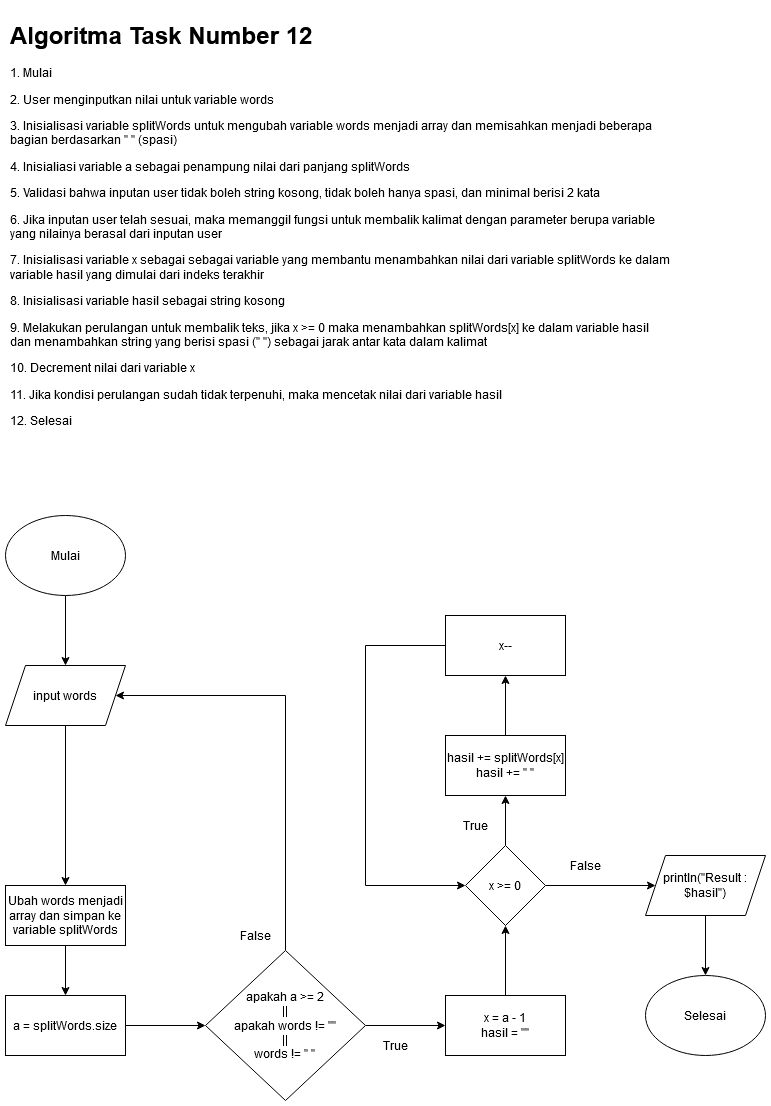

The diagram above was exported from draw.io. Its source (the exported page's mxGraphModel, read from the mxfile embedded in the PNG):
<mxGraphModel dx="782" dy="1532" grid="1" gridSize="10" guides="1" tooltips="1" connect="1" arrows="1" fold="1" page="1" pageScale="1" pageWidth="850" pageHeight="1100" math="0" shadow="0">
  <root>
    <mxCell id="0" />
    <mxCell id="1" parent="0" />
    <mxCell id="h7_VbWZ4mzchbAo97j2f-35" style="edgeStyle=orthogonalEdgeStyle;rounded=0;orthogonalLoop=1;jettySize=auto;html=1;" parent="1" source="h7_VbWZ4mzchbAo97j2f-1" target="h7_VbWZ4mzchbAo97j2f-46" edge="1">
      <mxGeometry relative="1" as="geometry">
        <mxPoint x="210" y="160" as="targetPoint" />
      </mxGeometry>
    </mxCell>
    <mxCell id="h7_VbWZ4mzchbAo97j2f-1" value="Mulai" style="ellipse;whiteSpace=wrap;html=1;" parent="1" vertex="1">
      <mxGeometry x="40" y="120" width="120" height="80" as="geometry" />
    </mxCell>
    <mxCell id="XZjL-SAgCFaMuscJ4jdi-13" style="edgeStyle=orthogonalEdgeStyle;rounded=0;orthogonalLoop=1;jettySize=auto;html=1;" parent="1" source="h7_VbWZ4mzchbAo97j2f-3" target="XZjL-SAgCFaMuscJ4jdi-4" edge="1">
      <mxGeometry relative="1" as="geometry" />
    </mxCell>
    <mxCell id="XZjL-SAgCFaMuscJ4jdi-19" style="edgeStyle=orthogonalEdgeStyle;rounded=0;orthogonalLoop=1;jettySize=auto;html=1;entryX=1;entryY=0.5;entryDx=0;entryDy=0;" parent="1" source="h7_VbWZ4mzchbAo97j2f-3" target="h7_VbWZ4mzchbAo97j2f-46" edge="1">
      <mxGeometry relative="1" as="geometry">
        <Array as="points">
          <mxPoint x="320" y="300" />
        </Array>
      </mxGeometry>
    </mxCell>
    <mxCell id="h7_VbWZ4mzchbAo97j2f-3" value="&lt;div&gt;apakah a &amp;gt;= 2&lt;/div&gt;&lt;div&gt;||&lt;br&gt;&lt;/div&gt;&lt;div&gt;apakah words != &quot;&quot;&lt;br&gt;&lt;/div&gt;&lt;div&gt;||&lt;/div&gt;&lt;div&gt;&lt;div&gt;words != &quot; &quot;&lt;/div&gt;&lt;/div&gt;" style="rhombus;whiteSpace=wrap;html=1;" parent="1" vertex="1">
      <mxGeometry x="240" y="555" width="160" height="150" as="geometry" />
    </mxCell>
    <mxCell id="XZjL-SAgCFaMuscJ4jdi-9" style="edgeStyle=orthogonalEdgeStyle;rounded=0;orthogonalLoop=1;jettySize=auto;html=1;entryX=0.5;entryY=0;entryDx=0;entryDy=0;" parent="1" source="h7_VbWZ4mzchbAo97j2f-46" target="XZjL-SAgCFaMuscJ4jdi-2" edge="1">
      <mxGeometry relative="1" as="geometry">
        <mxPoint x="100" y="380" as="targetPoint" />
      </mxGeometry>
    </mxCell>
    <mxCell id="h7_VbWZ4mzchbAo97j2f-46" value="input words" style="shape=parallelogram;perimeter=parallelogramPerimeter;whiteSpace=wrap;html=1;fixedSize=1;" parent="1" vertex="1">
      <mxGeometry x="40" y="270" width="120" height="60" as="geometry" />
    </mxCell>
    <mxCell id="Pv6YU08qZgW7C-vHXDUd-1" value="&lt;h1&gt;Algoritma Task Number 12&lt;br&gt;&lt;/h1&gt;&lt;p&gt;1. Mulai&lt;br&gt;&lt;/p&gt;&lt;p&gt;2. User menginputkan nilai untuk variable words&lt;br&gt;&lt;/p&gt;&lt;p&gt;3. Inisialisasi variable splitWords untuk mengubah variable words menjadi array dan memisahkan menjadi beberapa bagian berdasarkan &quot; &quot; (spasi)&lt;br&gt;&lt;/p&gt;&lt;p&gt;4. Inisialiasi variable a sebagai penampung nilai dari panjang splitWords&lt;br&gt;&lt;/p&gt;&lt;p&gt;5. Validasi bahwa inputan user tidak boleh string kosong, tidak boleh hanya spasi, dan minimal berisi 2 kata&lt;br&gt;&lt;/p&gt;&lt;p&gt;6. Jika inputan user telah sesuai, maka memanggil fungsi untuk membalik kalimat dengan parameter berupa variable yang nilainya berasal dari inputan user&lt;br&gt;&lt;/p&gt;&lt;p&gt;7. Inisialisasi variable x sebagai sebagai variable yang membantu menambahkan nilai dari variable splitWords ke dalam variable hasil yang dimulai dari indeks terakhir&lt;br&gt;&lt;/p&gt;&lt;p&gt;8. Inisialisasi variable hasil sebagai string kosong&lt;br&gt;&lt;/p&gt;&lt;p&gt;9. Melakukan perulangan untuk membalik teks, jika x &amp;gt;= 0 maka menambahkan splitWords[x] ke dalam variable hasil dan menambahkan string yang berisi spasi (&quot; &quot;) sebagai jarak antar kata dalam kalimat&lt;br&gt;&lt;/p&gt;&lt;p&gt;10. Decrement nilai dari variable x&lt;br&gt;&lt;/p&gt;&lt;p&gt;11. Jika kondisi perulangan sudah tidak terpenuhi, maka mencetak nilai dari variable hasil&lt;br&gt;&lt;/p&gt;&lt;p&gt;12. Selesai&lt;br&gt;&lt;/p&gt;" style="text;html=1;strokeColor=none;fillColor=none;spacing=5;spacingTop=-20;whiteSpace=wrap;overflow=hidden;rounded=0;" parent="1" vertex="1">
      <mxGeometry x="40" y="-380" width="670" height="460" as="geometry" />
    </mxCell>
    <mxCell id="XZjL-SAgCFaMuscJ4jdi-11" style="edgeStyle=orthogonalEdgeStyle;rounded=0;orthogonalLoop=1;jettySize=auto;html=1;" parent="1" source="XZjL-SAgCFaMuscJ4jdi-2" target="XZjL-SAgCFaMuscJ4jdi-3" edge="1">
      <mxGeometry relative="1" as="geometry" />
    </mxCell>
    <mxCell id="XZjL-SAgCFaMuscJ4jdi-2" value="Ubah words menjadi array dan simpan ke variable splitWords" style="rounded=0;whiteSpace=wrap;html=1;" parent="1" vertex="1">
      <mxGeometry x="40" y="490" width="120" height="60" as="geometry" />
    </mxCell>
    <mxCell id="XZjL-SAgCFaMuscJ4jdi-12" style="edgeStyle=orthogonalEdgeStyle;rounded=0;orthogonalLoop=1;jettySize=auto;html=1;" parent="1" source="XZjL-SAgCFaMuscJ4jdi-3" target="h7_VbWZ4mzchbAo97j2f-3" edge="1">
      <mxGeometry relative="1" as="geometry" />
    </mxCell>
    <mxCell id="XZjL-SAgCFaMuscJ4jdi-3" value="a = splitWords.size" style="rounded=0;whiteSpace=wrap;html=1;" parent="1" vertex="1">
      <mxGeometry x="40" y="600" width="120" height="60" as="geometry" />
    </mxCell>
    <mxCell id="XZjL-SAgCFaMuscJ4jdi-14" style="edgeStyle=orthogonalEdgeStyle;rounded=0;orthogonalLoop=1;jettySize=auto;html=1;" parent="1" source="XZjL-SAgCFaMuscJ4jdi-4" target="XZjL-SAgCFaMuscJ4jdi-5" edge="1">
      <mxGeometry relative="1" as="geometry" />
    </mxCell>
    <mxCell id="XZjL-SAgCFaMuscJ4jdi-4" value="&lt;div&gt;x = a - 1&lt;/div&gt;&lt;div&gt;hasil = &quot;&quot;&lt;br&gt;&lt;/div&gt;" style="rounded=0;whiteSpace=wrap;html=1;" parent="1" vertex="1">
      <mxGeometry x="480" y="600" width="120" height="60" as="geometry" />
    </mxCell>
    <mxCell id="XZjL-SAgCFaMuscJ4jdi-15" style="edgeStyle=orthogonalEdgeStyle;rounded=0;orthogonalLoop=1;jettySize=auto;html=1;" parent="1" source="XZjL-SAgCFaMuscJ4jdi-5" target="XZjL-SAgCFaMuscJ4jdi-6" edge="1">
      <mxGeometry relative="1" as="geometry" />
    </mxCell>
    <mxCell id="XZjL-SAgCFaMuscJ4jdi-18" style="edgeStyle=orthogonalEdgeStyle;rounded=0;orthogonalLoop=1;jettySize=auto;html=1;entryX=0;entryY=0.5;entryDx=0;entryDy=0;" parent="1" source="XZjL-SAgCFaMuscJ4jdi-5" target="XZjL-SAgCFaMuscJ4jdi-8" edge="1">
      <mxGeometry relative="1" as="geometry" />
    </mxCell>
    <mxCell id="XZjL-SAgCFaMuscJ4jdi-5" value="x &amp;gt;= 0" style="rhombus;whiteSpace=wrap;html=1;" parent="1" vertex="1">
      <mxGeometry x="500" y="450" width="80" height="80" as="geometry" />
    </mxCell>
    <mxCell id="XZjL-SAgCFaMuscJ4jdi-16" style="edgeStyle=orthogonalEdgeStyle;rounded=0;orthogonalLoop=1;jettySize=auto;html=1;" parent="1" source="XZjL-SAgCFaMuscJ4jdi-6" target="XZjL-SAgCFaMuscJ4jdi-7" edge="1">
      <mxGeometry relative="1" as="geometry" />
    </mxCell>
    <mxCell id="XZjL-SAgCFaMuscJ4jdi-6" value="&lt;div&gt;hasil += splitWords[x]&lt;/div&gt;&lt;div&gt;hasil += &quot; &quot;&lt;br&gt;&lt;/div&gt;" style="rounded=0;whiteSpace=wrap;html=1;" parent="1" vertex="1">
      <mxGeometry x="480" y="340" width="120" height="60" as="geometry" />
    </mxCell>
    <mxCell id="XZjL-SAgCFaMuscJ4jdi-17" style="edgeStyle=orthogonalEdgeStyle;rounded=0;orthogonalLoop=1;jettySize=auto;html=1;entryX=0;entryY=0.5;entryDx=0;entryDy=0;" parent="1" source="XZjL-SAgCFaMuscJ4jdi-7" target="XZjL-SAgCFaMuscJ4jdi-5" edge="1">
      <mxGeometry relative="1" as="geometry">
        <Array as="points">
          <mxPoint x="400" y="250" />
          <mxPoint x="400" y="490" />
        </Array>
      </mxGeometry>
    </mxCell>
    <mxCell id="XZjL-SAgCFaMuscJ4jdi-7" value="x--" style="rounded=0;whiteSpace=wrap;html=1;" parent="1" vertex="1">
      <mxGeometry x="480" y="220" width="120" height="60" as="geometry" />
    </mxCell>
    <mxCell id="XZjL-SAgCFaMuscJ4jdi-25" style="edgeStyle=orthogonalEdgeStyle;rounded=0;orthogonalLoop=1;jettySize=auto;html=1;" parent="1" source="XZjL-SAgCFaMuscJ4jdi-8" target="XZjL-SAgCFaMuscJ4jdi-24" edge="1">
      <mxGeometry relative="1" as="geometry" />
    </mxCell>
    <mxCell id="XZjL-SAgCFaMuscJ4jdi-8" value="println(&quot;Result : $hasil&quot;)" style="shape=parallelogram;perimeter=parallelogramPerimeter;whiteSpace=wrap;html=1;fixedSize=1;" parent="1" vertex="1">
      <mxGeometry x="680" y="460" width="120" height="60" as="geometry" />
    </mxCell>
    <mxCell id="XZjL-SAgCFaMuscJ4jdi-20" value="True" style="text;html=1;strokeColor=none;fillColor=none;align=center;verticalAlign=middle;whiteSpace=wrap;rounded=0;" parent="1" vertex="1">
      <mxGeometry x="410" y="640" width="40" height="20" as="geometry" />
    </mxCell>
    <mxCell id="XZjL-SAgCFaMuscJ4jdi-21" value="False" style="text;html=1;strokeColor=none;fillColor=none;align=center;verticalAlign=middle;whiteSpace=wrap;rounded=0;" parent="1" vertex="1">
      <mxGeometry x="270" y="530" width="40" height="20" as="geometry" />
    </mxCell>
    <mxCell id="XZjL-SAgCFaMuscJ4jdi-22" value="True" style="text;html=1;strokeColor=none;fillColor=none;align=center;verticalAlign=middle;whiteSpace=wrap;rounded=0;" parent="1" vertex="1">
      <mxGeometry x="490" y="420" width="40" height="20" as="geometry" />
    </mxCell>
    <mxCell id="XZjL-SAgCFaMuscJ4jdi-23" value="False" style="text;html=1;strokeColor=none;fillColor=none;align=center;verticalAlign=middle;whiteSpace=wrap;rounded=0;" parent="1" vertex="1">
      <mxGeometry x="600" y="460" width="40" height="20" as="geometry" />
    </mxCell>
    <mxCell id="XZjL-SAgCFaMuscJ4jdi-24" value="Selesai" style="ellipse;whiteSpace=wrap;html=1;" parent="1" vertex="1">
      <mxGeometry x="680" y="580" width="120" height="80" as="geometry" />
    </mxCell>
  </root>
</mxGraphModel>